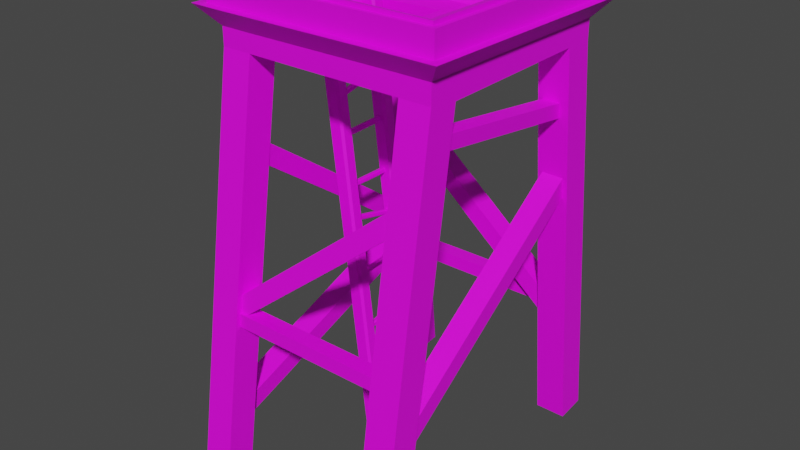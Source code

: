 # Source: tower.blend  (saved by Blender 2.90.8; exported with 4.5.12 LTS)
import bpy
from mathutils import Matrix  # noqa: F401  (used for matrix-valued properties, if any)

bpy.ops.wm.read_factory_settings(use_empty=True)
scene = bpy.context.scene
scene.name = 'Scene'

# ---- collections
col_collection = bpy.data.collections.new('Collection'); scene.collection.children.link(col_collection)

# ---- images (referenced by path relative to the original .blend; pixels are not part of the script)
import os
ASSET_DIR = os.environ.get("B2B_ASSET_DIR", "")  # directory of the original .blend (textures are referenced by path, not embedded)
HERE = os.path.dirname(os.path.abspath(__file__))  # packed textures are extracted next to this script under _unpacked/

def load_image(name, relpath, width, height, colorspace="sRGB"):
    """Load a texture the original file referenced (path relative to the .blend, or extracted next to this script)."""
    p = next((c for c in (os.path.join(HERE, relpath), os.path.join(ASSET_DIR, relpath)) if relpath and os.path.exists(c)), "")
    if p:
        img = bpy.data.images.load(p, check_existing=True)
        img.name = name
    else:  # same state as the original file: an image datablock whose file is absent (Cycles renders it pink)
        img = bpy.data.images.new(name, width, height)
        img.source = "FILE"
        img.filepath = "//" + (relpath or name)
    img.colorspace_settings.name = colorspace
    return img
img_woodi_jpeg = load_image('woodi.jpeg', 'woodi.jpeg', 1024, 1024, 'sRGB')

# ---- materials (node trees are filled in below, after node groups)
mat_material_002 = bpy.data.materials.new('Material.002')
mat_material_002.use_transparent_shadow = False

# ---- material node trees
mat_material_002.use_nodes = True; mat_material_002.node_tree.nodes.clear()
_N = mat_material_002.node_tree.nodes; _L = mat_material_002.node_tree.links
n0 = _N.new('ShaderNodeBsdfPrincipled'); n0.name = 'Principled BSDF'; n0.location = (10, 300)
n0.distribution = 'GGX'
n0.subsurface_method = 'BURLEY'
n0.inputs[3].default_value = 1.45
n0.inputs[27].default_value = (0.0, 0.0, 0.0, 1.0)
n0.inputs[28].default_value = 1.0
n1 = _N.new('ShaderNodeOutputMaterial'); n1.name = 'Material Output'; n1.location = (300, 300)
n2 = _N.new('ShaderNodeTexImage'); n2.name = 'Image Texture'; n2.location = (-280, 280)
n2.image = img_woodi_jpeg
_L.new(n0.outputs[0], n1.inputs[0])
_L.new(n2.outputs[0], n0.inputs[0])
n1.is_active_output = True

# ---- world
world_world = bpy.data.worlds.new('World'); scene.world = world_world
world_world.use_nodes = True; world_world.node_tree.nodes.clear()
_N = world_world.node_tree.nodes; _L = world_world.node_tree.links
n0 = _N.new('ShaderNodeOutputWorld'); n0.name = 'World Output'; n0.location = (300, 300)
n1 = _N.new('ShaderNodeBackground'); n1.name = 'Background'; n1.location = (10, 300)
n1.inputs[0].default_value = (0.05088, 0.05088, 0.05088, 1.0)
_L.new(n1.outputs[0], n0.inputs[0])
n0.is_active_output = True
world_world.color = (0.05088, 0.05088, 0.05088)
world_world.use_sun_shadow = False
world_world.sun_shadow_jitter_overblur = 0.0

# ---- meshes
me_cube_002 = bpy.data.meshes.new('Cube.002')
me_cube_002.from_pydata([(-0.2794, -0.6046, -0.391), (-0.2794, -0.07481, -0.322), (0.2794, -0.6046, -0.391), (0.2794, -0.07481, -0.322), (-1.725, -1.919, 6.868), (-0.2794, -0.7792, 6.875), (0.2794, -0.7792, 6.875), (0.2794, -1.313, 6.875), (-0.2794, -4.673, 6.91), (-1.725, -3.538, 6.848), (0.2794, -4.673, 6.91), (0.2794, -4.143, 6.841), (-0.2794, -5.768, -0.3565), (-0.2794, -5.234, -0.3565), (0.2794, -5.234, -0.3565), (0.2794, -5.768, -0.3565), (-3.7, -0.6046, -0.391), (-3.7, -0.07481, -0.322), (-3.141, -0.6046, -0.391), (-3.141, -0.07481, -0.322), (-3.7, -1.313, 6.875), (-3.7, -0.7792, 6.875), (-3.141, -0.7792, 6.875), (-3.02, -1.919, 6.868), (-3.7, -4.673, 6.91), (-3.7, -4.143, 6.841), (-3.141, -4.673, 6.91), (-3.02, -3.538, 6.848), (-3.7, -5.768, -0.3565), (-3.7, -5.234, -0.3565), (-3.141, -5.234, -0.3565), (-3.141, -5.768, -0.3565), (-3.551, -4.825, 5.318), (-3.543, -4.546, 5.518), (-3.161, -4.836, 5.316), (-3.152, -4.557, 5.517), (-3.589, -0.621, 2.38), (-3.581, -0.3756, 2.602), (-3.19, -0.3864, 2.6), (-3.198, -0.6318, 2.379), (-0.2045, -0.8126, 4.409), (-0.1961, -1.092, 4.61), (0.1862, -0.8017, 4.408), (0.1947, -1.081, 4.608), (-0.195, -5.035, 1.398), (-0.1874, -5.28, 1.619), (0.2033, -5.269, 1.618), (0.1957, -5.024, 1.396), (0.2359, -4.801, 5.285), (-0.04319, -4.793, 5.486), (0.2467, -4.41, 5.284), (-0.03234, -4.402, 5.484), (-3.333, -5.236, 2.424), (-3.578, -5.229, 2.645), (-3.567, -4.838, 2.644), (-3.322, -4.845, 2.423), (-3.551, -1.028, 4.789), (-3.272, -1.02, 4.989), (-3.562, -0.6377, 4.788), (-3.283, -0.6292, 4.988), (-0.03139, -0.7565, 1.562), (0.214, -0.7489, 1.783), (0.2031, -0.3581, 1.782), (-0.04224, -0.3657, 1.561), (-3.561, -0.4543, 2.408), (-3.549, -0.6831, 2.678), (-3.159, -0.4505, 2.394), (-3.147, -0.6793, 2.663), (-3.628, -5.41, 0.4679), (-3.616, -5.6, 0.7497), (-3.214, -5.596, 0.7352), (-3.226, -5.406, 0.4534), (-3.483, -0.6735, 1.88), (-3.432, -0.6726, 2.133), (-3.471, -0.3802, 1.877), (-3.42, -0.3793, 2.13), (0.1088, -0.6822, 1.903), (0.131, -0.6802, 2.151), (0.1431, -0.3869, 2.147), (0.1209, -0.3889, 1.9), (-3.565, -5.248, 2.432), (-3.514, -5.247, 2.685), (-3.553, -4.955, 2.428), (-3.501, -4.954, 2.681), (0.02701, -5.257, 2.455), (0.04925, -5.255, 2.702), (0.06137, -4.961, 2.699), (0.03913, -4.963, 2.452), (-0.1932, -0.7599, 5.602), (-0.1866, -0.8087, 5.866), (0.112, -0.7546, 5.596), (0.1186, -0.8033, 5.859), (-0.1939, -4.64, 6.124), (-0.188, -4.658, 6.381), (0.1172, -4.653, 6.374), (0.1113, -4.634, 6.117), (-1.725, -3.538, 7.234), (-0.2794, -4.673, 7.252), (0.2794, -4.143, 7.248), (0.2794, -4.673, 7.252), (-1.725, -1.919, 7.217), (-0.2794, -0.7792, 7.215), (0.2794, -0.7792, 7.215), (0.2794, -1.313, 7.215), (-3.7, -1.313, 7.181), (-3.7, -0.7792, 7.181), (-3.141, -0.7792, 7.181), (-3.02, -1.919, 7.195), (-3.7, -4.143, 7.224), (-3.7, -4.673, 7.229), (-3.021, -3.538, 7.222), (-3.141, -4.673, 7.229), (-0.05614, -4.364, 7.611), (-0.05614, -4.976, 7.616), (0.5899, -4.364, 7.611), (0.4284, -4.815, 7.615), (-0.05614, -1.093, 7.573), (-0.05614, -0.4752, 7.573), (0.4284, -0.6367, 7.573), (0.4284, -1.093, 7.573), (-3.849, -1.093, 7.534), (-3.849, -0.6367, 7.534), (-3.364, -0.6367, 7.534), (-3.364, -1.093, 7.534), (-3.849, -4.364, 7.584), (-3.849, -4.815, 7.587), (-3.364, -4.364, 7.584), (-3.364, -4.976, 7.589), (0.5899, -4.976, 7.616), (0.4284, -4.364, 7.611), (-0.05614, -4.815, 7.615), (-0.05614, -0.6367, 7.573), (0.5899, -0.4752, 7.573), (0.5899, -1.093, 7.573), (-4.01, -1.093, 7.534), (-4.01, -0.4752, 7.534), (-3.364, -0.4752, 7.534), (-4.01, -4.364, 7.584), (-4.01, -4.976, 7.589), (-3.364, -4.815, 7.587), (-3.526, -0.9313, 7.534), (-3.526, -4.525, 7.585), (0.1054, -4.525, 7.612), (0.1054, -0.9313, 7.573), (0.2004, -4.621, 8.022), (-0.05614, -4.815, 8.024), (0.3333, -4.364, 8.02), (0.2005, -0.8363, 7.983), (-0.05614, -0.6367, 7.983), (0.4284, -1.093, 7.983), (-3.364, -0.6367, 7.943), (-3.621, -0.8363, 7.943), (-3.849, -1.093, 7.943), (-3.526, -4.525, 7.994), (-3.753, -4.364, 7.993), (-3.364, -4.72, 7.996), (0.3333, -4.72, 8.023), (0.3333, -0.7318, 7.983), (-3.753, -0.7318, 7.943), (-3.753, -4.72, 7.996), (0.4284, -4.815, 8.024), (0.4284, -4.364, 8.02), (-0.05613, -4.72, 8.023), (-0.05614, -0.7318, 7.983), (0.4284, -0.6367, 7.983), (0.3333, -1.093, 7.983), (-3.753, -1.093, 7.943), (-3.849, -0.6367, 7.943), (-3.364, -0.7318, 7.943), (-3.849, -4.364, 7.993), (-3.849, -4.815, 7.997), (-3.364, -4.815, 7.997), (-3.526, -0.9313, 7.943), (-3.621, -4.621, 7.995), (0.1054, -4.525, 8.022), (0.1054, -0.9313, 7.983), (0.2182, -4.623, 8.069), (-0.05613, -4.72, 8.09), (0.3333, -4.364, 8.087), (0.2005, -0.8363, 8.049), (-0.05614, -0.7318, 8.049), (0.3333, -1.093, 8.049), (-3.364, -0.7318, 8.01), (-3.621, -0.8363, 8.009), (-3.753, -1.093, 8.01), (-3.621, -4.621, 8.061), (-3.753, -4.364, 8.06), (-3.364, -4.72, 8.062), (0.3333, -4.72, 8.09), (0.3333, -0.7318, 8.049), (-3.753, -0.7318, 8.01), (-3.753, -4.72, 8.062), (-0.2794, -4.143, 6.841), (-3.141, -4.143, 6.841), (-3.141, -1.313, 6.875), (-0.2794, -1.313, 6.875), (-3.141, -1.313, 7.181), (-3.141, -4.143, 7.224), (-0.2794, -4.143, 7.248), (-0.2794, -1.313, 7.215), (-1.97, -3.433, -0.3447), (-1.975, -3.471, -0.3062), (-2.014, -3.432, -0.3101), (-3.104, -3.353, 7.964), (-3.109, -3.314, 8.003), (-3.142, -3.314, 7.96), (-1.97, -3.266, -0.3447), (-2.014, -3.265, -0.3101), (-1.975, -3.226, -0.3062), (-3.109, -3.147, 8.003), (-3.104, -3.109, 7.964), (-3.142, -3.147, 7.96), (-1.761, -3.433, -0.3234), (-1.728, -3.432, -0.281), (-1.767, -3.471, -0.2849), (-2.9, -3.314, 8.024), (-2.895, -3.353, 7.985), (-2.856, -3.314, 7.989), (-1.761, -3.266, -0.3234), (-1.767, -3.226, -0.2849), (-1.728, -3.265, -0.281), (-2.9, -3.147, 8.024), (-2.856, -3.147, 7.989), (-2.895, -3.109, 7.985), (-1.97, -2.396, -0.3447), (-1.975, -2.434, -0.3062), (-2.014, -2.395, -0.3101), (-3.104, -2.316, 7.964), (-3.109, -2.277, 8.003), (-3.142, -2.277, 7.96), (-1.97, -2.228, -0.3447), (-2.014, -2.228, -0.3101), (-1.975, -2.189, -0.3062), (-3.109, -2.11, 8.003), (-3.104, -2.071, 7.964), (-3.142, -2.11, 7.96), (-1.761, -2.396, -0.3234), (-1.728, -2.395, -0.281), (-1.767, -2.434, -0.2849), (-2.9, -2.277, 8.024), (-2.895, -2.316, 7.985), (-2.856, -2.277, 7.989), (-1.761, -2.228, -0.3234), (-1.767, -2.189, -0.2849), (-1.728, -2.228, -0.281), (-2.9, -2.11, 8.024), (-2.856, -2.11, 7.989), (-2.895, -2.071, 7.985), (-2.087, -3.284, 1.245), (-2.084, -3.305, 1.224), (-2.104, -3.284, 1.221), (-2.076, -3.305, 1.175), (-2.072, -3.284, 1.155), (-2.096, -3.284, 1.172), (-2.078, -2.298, 1.229), (-2.095, -2.298, 1.206), (-2.075, -2.277, 1.209), (-2.064, -2.297, 1.139), (-2.067, -2.277, 1.16), (-2.087, -2.297, 1.156), (-2.035, -3.285, 1.253), (-2.012, -3.285, 1.236), (-2.032, -3.305, 1.233), (-2.02, -3.284, 1.164), (-2.024, -3.305, 1.184), (-2.004, -3.285, 1.187), (-2.026, -2.298, 1.238), (-2.023, -2.278, 1.218), (-2.003, -2.298, 1.221), (-2.012, -2.298, 1.148), (-1.995, -2.298, 1.172), (-2.015, -2.277, 1.168), (-1.976, -3.4, 0.3979), (-1.972, -3.421, 0.3775), (-1.992, -3.4, 0.3743), (-1.964, -3.42, 0.3283), (-1.961, -3.4, 0.3081), (-1.984, -3.4, 0.325), (-1.98, -2.323, 0.4892), (-1.997, -2.322, 0.4656), (-1.976, -2.302, 0.469), (-1.965, -2.322, 0.3994), (-1.968, -2.302, 0.4198), (-1.989, -2.322, 0.4163), (-1.924, -3.401, 0.4064), (-1.9, -3.401, 0.3895), (-1.92, -3.421, 0.3861), (-1.909, -3.4, 0.3167), (-1.912, -3.421, 0.3368), (-1.892, -3.4, 0.3403), (-1.928, -2.323, 0.4978), (-1.924, -2.302, 0.4776), (-1.904, -2.323, 0.4809), (-1.913, -2.323, 0.408), (-1.896, -2.323, 0.4316), (-1.916, -2.302, 0.4284), (-2.21, -3.293, 1.836), (-2.207, -3.313, 1.815), (-2.227, -3.292, 1.812), (-2.199, -3.313, 1.766), (-2.195, -3.292, 1.746), (-2.219, -3.292, 1.763), (-2.23, -2.203, 2.065), (-2.246, -2.203, 2.042), (-2.226, -2.183, 2.045), (-2.215, -2.203, 1.976), (-2.218, -2.182, 1.996), (-2.238, -2.203, 1.992), (-2.158, -3.293, 1.844), (-2.135, -3.293, 1.827), (-2.155, -3.313, 1.824), (-2.143, -3.293, 1.755), (-2.147, -3.313, 1.775), (-2.127, -3.293, 1.778), (-2.178, -2.204, 2.074), (-2.174, -2.183, 2.054), (-2.154, -2.204, 2.057), (-2.163, -2.203, 1.984), (-2.146, -2.203, 2.008), (-2.166, -2.183, 2.004), (-2.368, -3.267, 2.862), (-2.365, -3.288, 2.842), (-2.385, -3.267, 2.839), (-2.357, -3.288, 2.793), (-2.353, -3.267, 2.772), (-2.377, -3.267, 2.789), (-2.368, -2.281, 2.933), (-2.385, -2.28, 2.91), (-2.365, -2.26, 2.913), (-2.353, -2.28, 2.844), (-2.357, -2.26, 2.864), (-2.377, -2.28, 2.86), (-2.316, -3.268, 2.871), (-2.293, -3.268, 2.854), (-2.313, -3.288, 2.85), (-2.301, -3.267, 2.781), (-2.305, -3.288, 2.801), (-2.285, -3.268, 2.805), (-2.316, -2.281, 2.942), (-2.313, -2.26, 2.922), (-2.293, -2.281, 2.925), (-2.301, -2.281, 2.852), (-2.285, -2.281, 2.876), (-2.305, -2.26, 2.872), (-2.497, -3.248, 3.89), (-2.494, -3.268, 3.87), (-2.514, -3.247, 3.866), (-2.486, -3.268, 3.82), (-2.482, -3.247, 3.8), (-2.506, -3.247, 3.817), (-2.466, -2.191, 3.663), (-2.483, -2.19, 3.639), (-2.463, -2.17, 3.643), (-2.451, -2.19, 3.573), (-2.454, -2.17, 3.594), (-2.475, -2.19, 3.59), (-2.445, -3.248, 3.899), (-2.422, -3.248, 3.882), (-2.442, -3.268, 3.878), (-2.43, -3.248, 3.809), (-2.434, -3.268, 3.829), (-2.413, -3.248, 3.833), (-2.414, -2.191, 3.672), (-2.411, -2.17, 3.652), (-2.39, -2.191, 3.655), (-2.399, -2.191, 3.582), (-2.382, -2.191, 3.606), (-2.402, -2.17, 3.602), (-2.578, -3.248, 4.445), (-2.575, -3.269, 4.425), (-2.595, -3.248, 4.422), (-2.567, -3.268, 4.376), (-2.563, -3.248, 4.356), (-2.587, -3.248, 4.372), (-2.571, -2.262, 4.45), (-2.588, -2.261, 4.426), (-2.568, -2.241, 4.43), (-2.556, -2.261, 4.36), (-2.56, -2.241, 4.38), (-2.58, -2.261, 4.377), (-2.526, -3.249, 4.454), (-2.503, -3.249, 4.437), (-2.523, -3.269, 4.434), (-2.511, -3.248, 4.364), (-2.515, -3.269, 4.384), (-2.494, -3.248, 4.388), (-2.519, -2.262, 4.458), (-2.516, -2.241, 4.438), (-2.496, -2.262, 4.441), (-2.505, -2.262, 4.369), (-2.488, -2.262, 4.392), (-2.508, -2.241, 4.389), (-2.671, -3.214, 5.325), (-2.668, -3.235, 5.305), (-2.688, -3.214, 5.301), (-2.66, -3.235, 5.255), (-2.657, -3.214, 5.235), (-2.68, -3.214, 5.252), (-2.667, -2.228, 5.357), (-2.684, -2.227, 5.333), (-2.664, -2.207, 5.336), (-2.653, -2.227, 5.267), (-2.656, -2.207, 5.287), (-2.676, -2.227, 5.284), (-2.619, -3.215, 5.333), (-2.596, -3.215, 5.317), (-2.616, -3.235, 5.313), (-2.605, -3.214, 5.244), (-2.608, -3.235, 5.264), (-2.588, -3.215, 5.267), (-2.615, -2.228, 5.365), (-2.612, -2.207, 5.345), (-2.592, -2.228, 5.348), (-2.601, -2.228, 5.275), (-2.584, -2.228, 5.299), (-2.604, -2.207, 5.296), (-2.789, -3.219, 5.938), (-2.786, -3.239, 5.917), (-2.806, -3.218, 5.914), (-2.778, -3.239, 5.868), (-2.775, -3.218, 5.848), (-2.798, -3.218, 5.865), (-2.804, -2.232, 6.153), (-2.821, -2.232, 6.129), (-2.801, -2.212, 6.133), (-2.789, -2.232, 6.063), (-2.792, -2.211, 6.084), (-2.813, -2.232, 6.08), (-2.738, -3.219, 5.946), (-2.714, -3.219, 5.929), (-2.734, -3.24, 5.926), (-2.723, -3.219, 5.857), (-2.726, -3.239, 5.877), (-2.706, -3.219, 5.88), (-2.752, -2.233, 6.162), (-2.749, -2.212, 6.141), (-2.729, -2.233, 6.145), (-2.737, -2.232, 6.072), (-2.72, -2.232, 6.095), (-2.741, -2.212, 6.092), (-2.929, -3.227, 6.972), (-2.926, -3.247, 6.952), (-2.946, -3.227, 6.949), (-2.918, -3.247, 6.903), (-2.914, -3.227, 6.883), (-2.938, -3.227, 6.9), (-2.924, -2.24, 6.992), (-2.941, -2.24, 6.968), (-2.92, -2.22, 6.972), (-2.909, -2.24, 6.902), (-2.912, -2.22, 6.922), (-2.933, -2.24, 6.919), (-2.877, -3.227, 6.981), (-2.854, -3.227, 6.964), (-2.874, -3.248, 6.961), (-2.862, -3.227, 6.891), (-2.866, -3.248, 6.911), (-2.845, -3.227, 6.915), (-2.872, -2.241, 7.0), (-2.868, -2.22, 6.98), (-2.848, -2.241, 6.983), (-2.857, -2.24, 6.911), (-2.84, -2.241, 6.934), (-2.86, -2.22, 6.931)], [], [(1, 5, 6, 3), (3, 6, 7, 2), (2, 7, 195, 0), (1, 3, 2, 0), (7, 6, 102, 103), (0, 195, 5, 1), (192, 13, 14, 11), (11, 14, 15, 10), (10, 15, 12, 8), (10, 8, 97, 99), (14, 13, 12, 15), (8, 12, 13, 192), (17, 21, 22, 19), (19, 22, 194, 18), (18, 194, 20, 16), (17, 19, 18, 16), (194, 22, 106, 196), (16, 20, 21, 17), (25, 29, 30, 193), (193, 30, 31, 26), (26, 31, 28, 24), (26, 24, 109, 111), (30, 29, 28, 31), (24, 28, 29, 25), (33, 37, 38, 35), (35, 38, 39, 34), (34, 39, 36, 32), (33, 35, 34, 32), (38, 37, 36, 39), (32, 36, 37, 33), (41, 45, 46, 43), (43, 46, 47, 42), (42, 47, 44, 40), (41, 43, 42, 40), (46, 45, 44, 47), (40, 44, 45, 41), (49, 53, 54, 51), (51, 54, 55, 50), (50, 55, 52, 48), (49, 51, 50, 48), (54, 53, 52, 55), (48, 52, 53, 49), (57, 61, 62, 59), (59, 62, 63, 58), (58, 63, 60, 56), (57, 59, 58, 56), (62, 61, 60, 63), (56, 60, 61, 57), (65, 69, 70, 67), (67, 70, 71, 66), (66, 71, 68, 64), (65, 67, 66, 64), (70, 69, 68, 71), (64, 68, 69, 65), (73, 77, 78, 75), (75, 78, 79, 74), (74, 79, 76, 72), (73, 75, 74, 72), (78, 77, 76, 79), (72, 76, 77, 73), (81, 85, 86, 83), (83, 86, 87, 82), (82, 87, 84, 80), (81, 83, 82, 80), (86, 85, 84, 87), (80, 84, 85, 81), (89, 93, 94, 91), (91, 94, 95, 90), (90, 95, 92, 88), (89, 91, 90, 88), (94, 93, 92, 95), (88, 92, 93, 89), (102, 101, 117, 132), (192, 11, 98, 198), (11, 10, 99, 98), (8, 192, 198, 97), (198, 199, 116, 112), (5, 195, 199, 101), (195, 7, 103, 199), (6, 5, 101, 102), (105, 104, 134, 135), (21, 20, 104, 105), (20, 194, 196, 104), (22, 21, 105, 106), (198, 197, 126, 112), (25, 193, 197, 108), (193, 26, 111, 197), (24, 25, 108, 109), (192, 8, 26, 193), (108, 25, 20, 104), (194, 20, 25, 193), (101, 5, 22, 106), (195, 5, 22, 194), (7, 195, 192, 11), (4, 9, 96, 100), (11, 98, 103, 7), (8, 97, 111, 26), (101, 106, 136, 117), (196, 197, 126, 123), (111, 97, 113, 127), (108, 104, 134, 137), (27, 110, 96, 9), (131, 122, 150, 148), (115, 130, 145, 160), (124, 120, 152, 169), (140, 143, 175, 172), (129, 115, 160, 161), (139, 125, 170, 171), (142, 143, 175, 174), (125, 124, 169, 170), (109, 108, 137, 138), (98, 99, 128, 114), (106, 105, 135, 136), (196, 199, 116, 123), (103, 102, 132, 133), (99, 97, 113, 128), (111, 109, 138, 127), (103, 98, 114, 133), (115, 129, 114, 128), (130, 115, 128, 113), (131, 118, 132, 117), (118, 119, 133, 132), (120, 121, 135, 134), (121, 122, 136, 135), (124, 125, 138, 137), (125, 139, 127, 138), (120, 124, 137, 134), (122, 131, 117, 136), (129, 119, 133, 114), (130, 139, 127, 113), (141, 140, 123, 126), (141, 142, 112, 126), (143, 142, 112, 116), (143, 140, 123, 116), (168, 158, 190, 182), (151, 173, 185, 183), (158, 166, 184, 190), (155, 162, 177, 187), (165, 157, 189, 181), (165, 146, 178, 181), (157, 163, 180, 189), (163, 168, 182, 180), (118, 131, 148, 164), (119, 129, 161, 149), (119, 118, 164, 149), (139, 130, 145, 171), (121, 120, 152, 167), (140, 141, 153, 172), (122, 121, 167, 150), (142, 141, 153, 174), (156, 146, 161, 160), (162, 156, 160, 145), (163, 157, 164, 148), (157, 165, 149, 164), (166, 158, 167, 152), (158, 168, 150, 167), (154, 159, 170, 169), (159, 155, 171, 170), (166, 154, 169, 152), (168, 163, 148, 150), (146, 165, 149, 161), (162, 155, 171, 145), (173, 151, 172, 153), (173, 144, 174, 153), (147, 144, 174, 175), (147, 151, 172, 175), (176, 178, 188), (189, 180, 179), (190, 184, 183), (185, 187, 191), (184, 183, 185, 186), (177, 176, 185, 187), (178, 176, 179, 181), (179, 180, 182, 183), (144, 173, 185, 176), (159, 154, 186, 191), (144, 147, 179, 176), (155, 159, 191, 187), (146, 156, 188, 178), (151, 147, 179, 183), (154, 166, 184, 186), (156, 162, 177, 188), (27, 9, 192, 193), (23, 27, 193, 194), (4, 23, 194, 195), (9, 4, 195, 192), (107, 110, 197, 196), (110, 96, 198, 197), (96, 100, 199, 198), (100, 107, 196, 199), (23, 4, 100, 107), (27, 23, 107, 110), (214, 216, 203, 201), (220, 222, 217, 213), (221, 209, 204, 215), (202, 205, 211, 207), (208, 210, 223, 219), (200, 201, 202), (203, 204, 205), (206, 207, 208), (209, 210, 211), (212, 213, 214), (215, 216, 217), (218, 219, 220), (221, 222, 223), (206, 200, 202, 207), (201, 203, 205, 202), (204, 209, 211, 205), (210, 208, 207, 211), (218, 206, 208, 219), (209, 221, 223, 210), (222, 220, 219, 223), (212, 218, 220, 213), (221, 215, 217, 222), (216, 214, 213, 217), (200, 212, 214, 201), (215, 204, 203, 216), (206, 218, 212, 200), (238, 240, 227, 225), (244, 246, 241, 237), (245, 233, 228, 239), (226, 229, 235, 231), (232, 234, 247, 243), (224, 225, 226), (227, 228, 229), (230, 231, 232), (233, 234, 235), (236, 237, 238), (239, 240, 241), (242, 243, 244), (245, 246, 247), (230, 224, 226, 231), (225, 227, 229, 226), (228, 233, 235, 229), (234, 232, 231, 235), (242, 230, 232, 243), (233, 245, 247, 234), (246, 244, 243, 247), (236, 242, 244, 237), (245, 239, 241, 246), (240, 238, 237, 241), (224, 236, 238, 225), (239, 228, 227, 240), (230, 242, 236, 224), (262, 264, 251, 249), (268, 270, 265, 261), (269, 257, 252, 263), (250, 253, 259, 255), (256, 258, 271, 267), (248, 249, 250), (251, 252, 253), (254, 255, 256), (257, 258, 259), (260, 261, 262), (263, 264, 265), (266, 267, 268), (269, 270, 271), (254, 248, 250, 255), (249, 251, 253, 250), (252, 257, 259, 253), (258, 256, 255, 259), (266, 254, 256, 267), (257, 269, 271, 258), (270, 268, 267, 271), (260, 266, 268, 261), (269, 263, 265, 270), (264, 262, 261, 265), (248, 260, 262, 249), (263, 252, 251, 264), (254, 266, 260, 248), (286, 288, 275, 273), (292, 294, 289, 285), (293, 281, 276, 287), (274, 277, 283, 279), (280, 282, 295, 291), (272, 273, 274), (275, 276, 277), (278, 279, 280), (281, 282, 283), (284, 285, 286), (287, 288, 289), (290, 291, 292), (293, 294, 295), (278, 272, 274, 279), (273, 275, 277, 274), (276, 281, 283, 277), (282, 280, 279, 283), (290, 278, 280, 291), (281, 293, 295, 282), (294, 292, 291, 295), (284, 290, 292, 285), (293, 287, 289, 294), (288, 286, 285, 289), (272, 284, 286, 273), (287, 276, 275, 288), (278, 290, 284, 272), (310, 312, 299, 297), (316, 318, 313, 309), (317, 305, 300, 311), (298, 301, 307, 303), (304, 306, 319, 315), (296, 297, 298), (299, 300, 301), (302, 303, 304), (305, 306, 307), (308, 309, 310), (311, 312, 313), (314, 315, 316), (317, 318, 319), (302, 296, 298, 303), (297, 299, 301, 298), (300, 305, 307, 301), (306, 304, 303, 307), (314, 302, 304, 315), (305, 317, 319, 306), (318, 316, 315, 319), (308, 314, 316, 309), (317, 311, 313, 318), (312, 310, 309, 313), (296, 308, 310, 297), (311, 300, 299, 312), (302, 314, 308, 296), (334, 336, 323, 321), (340, 342, 337, 333), (341, 329, 324, 335), (322, 325, 331, 327), (328, 330, 343, 339), (320, 321, 322), (323, 324, 325), (326, 327, 328), (329, 330, 331), (332, 333, 334), (335, 336, 337), (338, 339, 340), (341, 342, 343), (326, 320, 322, 327), (321, 323, 325, 322), (324, 329, 331, 325), (330, 328, 327, 331), (338, 326, 328, 339), (329, 341, 343, 330), (342, 340, 339, 343), (332, 338, 340, 333), (341, 335, 337, 342), (336, 334, 333, 337), (320, 332, 334, 321), (335, 324, 323, 336), (326, 338, 332, 320), (358, 360, 347, 345), (364, 366, 361, 357), (365, 353, 348, 359), (346, 349, 355, 351), (352, 354, 367, 363), (344, 345, 346), (347, 348, 349), (350, 351, 352), (353, 354, 355), (356, 357, 358), (359, 360, 361), (362, 363, 364), (365, 366, 367), (350, 344, 346, 351), (345, 347, 349, 346), (348, 353, 355, 349), (354, 352, 351, 355), (362, 350, 352, 363), (353, 365, 367, 354), (366, 364, 363, 367), (356, 362, 364, 357), (365, 359, 361, 366), (360, 358, 357, 361), (344, 356, 358, 345), (359, 348, 347, 360), (350, 362, 356, 344), (382, 384, 371, 369), (388, 390, 385, 381), (389, 377, 372, 383), (370, 373, 379, 375), (376, 378, 391, 387), (368, 369, 370), (371, 372, 373), (374, 375, 376), (377, 378, 379), (380, 381, 382), (383, 384, 385), (386, 387, 388), (389, 390, 391), (374, 368, 370, 375), (369, 371, 373, 370), (372, 377, 379, 373), (378, 376, 375, 379), (386, 374, 376, 387), (377, 389, 391, 378), (390, 388, 387, 391), (380, 386, 388, 381), (389, 383, 385, 390), (384, 382, 381, 385), (368, 380, 382, 369), (383, 372, 371, 384), (374, 386, 380, 368), (406, 408, 395, 393), (412, 414, 409, 405), (413, 401, 396, 407), (394, 397, 403, 399), (400, 402, 415, 411), (392, 393, 394), (395, 396, 397), (398, 399, 400), (401, 402, 403), (404, 405, 406), (407, 408, 409), (410, 411, 412), (413, 414, 415), (398, 392, 394, 399), (393, 395, 397, 394), (396, 401, 403, 397), (402, 400, 399, 403), (410, 398, 400, 411), (401, 413, 415, 402), (414, 412, 411, 415), (404, 410, 412, 405), (413, 407, 409, 414), (408, 406, 405, 409), (392, 404, 406, 393), (407, 396, 395, 408), (398, 410, 404, 392), (430, 432, 419, 417), (436, 438, 433, 429), (437, 425, 420, 431), (418, 421, 427, 423), (424, 426, 439, 435), (416, 417, 418), (419, 420, 421), (422, 423, 424), (425, 426, 427), (428, 429, 430), (431, 432, 433), (434, 435, 436), (437, 438, 439), (422, 416, 418, 423), (417, 419, 421, 418), (420, 425, 427, 421), (426, 424, 423, 427), (434, 422, 424, 435), (425, 437, 439, 426), (438, 436, 435, 439), (428, 434, 436, 429), (437, 431, 433, 438), (432, 430, 429, 433), (416, 428, 430, 417), (431, 420, 419, 432), (422, 434, 428, 416), (454, 456, 443, 441), (460, 462, 457, 453), (461, 449, 444, 455), (442, 445, 451, 447), (448, 450, 463, 459), (440, 441, 442), (443, 444, 445), (446, 447, 448), (449, 450, 451), (452, 453, 454), (455, 456, 457), (458, 459, 460), (461, 462, 463), (446, 440, 442, 447), (441, 443, 445, 442), (444, 449, 451, 445), (450, 448, 447, 451), (458, 446, 448, 459), (449, 461, 463, 450), (462, 460, 459, 463), (452, 458, 460, 453), (461, 455, 457, 462), (456, 454, 453, 457), (440, 452, 454, 441), (455, 444, 443, 456), (446, 458, 452, 440), (177, 176, 188), (186, 185, 191), (182, 190, 183), (181, 189, 179)])
_uv = me_cube_002.uv_layers.new(name='UVMap')
_uv.uv.foreach_set('vector', [0.5124, 0.7505, 0.662, 0.9684, 0.6508, 0.9857, 0.5012, 0.7679, 0.5012, 0.7679, 0.3611, 0.9997, 0.3487, 0.9858, 0.4901, 0.7518, 0.4901, 0.7518, 0.339, 0.5319, 0.3502, 0.5145, 0.5013, 0.7344, 0.5124, 0.7505, 0.5012, 0.7679, 0.4901, 0.7518, 0.5013, 0.7344, 0.7667, 0.7203, 0.7521, 0.7127, 0.7554, 0.6988, 0.7699, 0.7064, 0.5013, 0.7344, 0.6525, 0.5146, 0.662, 0.5327, 0.5124, 0.7505, 0.3799, 0.4979, 0.5167, 0.259, 0.5289, 0.2748, 0.3921, 0.5137, 0.6656, 0.5139, 0.5289, 0.2748, 0.5389, 0.2573, 0.6771, 0.4984, 0.6771, 0.01612, 0.5389, 0.2573, 0.5267, 0.2415, 0.6648, 0.000337, 0.6938, 0.6788, 0.709, 0.6708, 0.7122, 0.6848, 0.6971, 0.6928, 0.5289, 0.2748, 0.5167, 0.259, 0.5267, 0.2415, 0.5389, 0.2573, 0.3475, 0.0722, 0.5267, 0.2415, 0.5167, 0.259, 0.339, 0.09154, 0.1737, 0.7505, 0.3234, 0.9684, 0.3122, 0.9857, 0.1625, 0.7679, 0.1625, 0.7679, 0.02238, 0.9997, 0.01003, 0.9858, 0.1514, 0.7518, 0.1514, 0.7518, 0.000337, 0.5319, 0.01154, 0.5145, 0.1626, 0.7344, 0.1737, 0.7505, 0.1625, 0.7679, 0.1514, 0.7518, 0.1626, 0.7344, 0.7253, 0.4871, 0.7099, 0.4871, 0.7099, 0.4739, 0.7253, 0.4739, 0.1626, 0.7344, 0.3138, 0.5146, 0.3234, 0.5327, 0.1737, 0.7505, 0.0412, 0.4979, 0.178, 0.259, 0.1902, 0.2748, 0.05341, 0.5137, 0.3269, 0.5139, 0.1902, 0.2748, 0.2003, 0.2573, 0.3384, 0.4984, 0.3384, 0.01612, 0.2003, 0.2573, 0.1881, 0.2415, 0.3262, 0.000337, 0.7478, 0.7704, 0.7326, 0.7624, 0.7357, 0.7493, 0.7509, 0.7574, 0.1902, 0.2748, 0.178, 0.259, 0.1881, 0.2415, 0.2003, 0.2573, 0.008788, 0.0722, 0.1881, 0.2415, 0.178, 0.259, 0.000337, 0.09154, 0.1466, 0.9781, 0.1466, 0.0, 0.2932, 0.002119, 0.2932, 0.9802, 0.4148, 0.9781, 0.4157, 0.0, 0.5365, 0.0143, 0.5365, 1.0, 0.1466, 0.0, 0.1466, 0.9857, 0.0, 0.9878, 8.944e-08, 0.002103, 0.6655, 0.0, 0.6655, 0.07513, 0.5365, 0.07513, 0.5365, 0.0, 0.5365, 0.1503, 0.5365, 0.07513, 0.6605, 0.07513, 0.6605, 0.1503, 0.4148, 0.0, 0.4148, 0.9857, 0.2941, 1.0, 0.2932, 0.02188, 0.1464, 0.9789, 0.1464, 0.0, 0.2929, 0.001402, 0.2929, 0.9803, 0.4148, 0.9789, 0.4158, 0.0, 0.5367, 0.01356, 0.5367, 1.0, 0.1464, 0.0, 0.1464, 0.9864, 0.0, 0.9878, 5.806e-07, 0.001392, 0.6655, 1.134e-08, 0.6655, 0.07435, 0.5367, 0.07435, 0.5367, 0.0, 0.5367, 0.1487, 0.5367, 0.07435, 0.6605, 0.07435, 0.6605, 0.1487, 0.4148, 0.0, 0.4148, 0.9864, 0.2939, 1.0, 0.2929, 0.02107, 0.2898, 0.009672, 0.2898, 0.9901, 0.1449, 0.9804, 0.1449, 0.0, 0.2898, 0.9804, 0.2917, 0.0, 0.4135, 0.01121, 0.4135, 1.0, 0.1449, 0.0, 0.1449, 0.9888, 0.0, 0.9984, 0.0, 0.00959, 0.5372, 0.08413, 0.5372, 0.0, 0.6655, 2.052e-07, 0.6655, 0.08413, 0.6605, 0.08413, 0.6605, 0.1683, 0.5372, 0.1683, 0.5372, 0.08413, 0.5372, 0.0, 0.5372, 0.9888, 0.4154, 1.0, 0.4135, 0.0196, 0.1446, 0.9885, 0.1446, 0.003175, 0.2892, 0.0, 0.2892, 0.9853, 0.4137, 0.9853, 0.4165, 0.0, 0.5382, 0.006596, 0.5382, 1.0, 0.0, 0.9934, 2.758e-07, 0.0, 0.1446, 0.003149, 0.1446, 0.9966, 0.6655, 0.0, 0.6655, 0.08119, 0.5382, 0.08119, 0.5382, 1.238e-08, 0.6605, 0.08119, 0.6605, 0.1624, 0.5382, 0.1624, 0.5382, 0.08119, 0.4137, 0.0, 0.4137, 0.9934, 0.2919, 1.0, 0.2892, 0.01466, 0.1465, 0.9788, 0.1465, 0.0, 0.293, 0.0006113, 0.293, 0.9794, 0.4148, 0.9788, 0.4158, 0.0, 0.5366, 0.01372, 0.5367, 1.0, 0.1465, 0.0, 0.1465, 0.9863, 0.0, 0.9869, 3.473e-07, 0.0006065, 0.6655, 0.0, 0.6655, 0.07454, 0.5367, 0.07454, 0.5367, 8.836e-08, 0.5367, 0.1491, 0.5367, 0.07454, 0.6605, 0.07454, 0.6605, 0.1491, 0.4148, 0.0, 0.4148, 0.9863, 0.2939, 1.0, 0.293, 0.02125, 0.2892, 0.0, 0.2892, 0.9853, 0.1446, 0.9885, 0.1446, 0.003175, 0.4137, 0.9853, 0.4165, 0.0, 0.5382, 0.006596, 0.5382, 1.0, 1.028e-07, 0.9934, 0.0, 0.0, 0.1446, 0.003149, 0.1446, 0.9966, 0.5382, 0.08119, 0.5382, 0.0, 0.6655, 3.297e-08, 0.6655, 0.08119, 0.5382, 0.1624, 0.5382, 0.08119, 0.6605, 0.08119, 0.6605, 0.1624, 0.4137, 0.0, 0.4137, 0.9934, 0.2919, 1.0, 0.2892, 0.01466, 0.2892, 0.0, 0.2892, 0.9853, 0.1446, 0.9885, 0.1446, 0.003175, 0.4137, 0.9853, 0.4165, 0.0, 0.5382, 0.006596, 0.5382, 1.0, 0.1446, 0.003149, 0.1446, 0.9966, 0.0, 0.9934, 0.0, 0.0, 0.6655, 0.0, 0.6655, 0.08119, 0.5382, 0.08119, 0.5382, 1.319e-07, 0.6605, 0.08119, 0.6605, 0.1624, 0.5382, 0.1624, 0.5382, 0.08119, 0.4137, 0.0, 0.4137, 0.9934, 0.2919, 1.0, 0.2892, 0.01466, 0.1462, 0.979, 0.1462, 0.0, 0.2924, 0.001589, 0.2924, 0.9805, 0.4146, 0.979, 0.4158, 0.0, 0.5369, 0.01328, 0.5369, 1.0, 0.1462, 0.0, 0.1462, 0.9867, 8.565e-08, 0.9883, 0.0, 0.001577, 0.6655, 0.0, 0.6655, 0.07696, 0.5369, 0.07696, 0.5369, 7.512e-09, 0.5369, 0.1539, 0.5369, 0.07696, 0.6605, 0.07696, 0.6605, 0.1539, 0.4146, 0.0, 0.4146, 0.9867, 0.2936, 1.0, 0.2924, 0.02104, 0.7357, 0.6928, 0.7509, 0.6847, 0.7493, 0.7071, 0.7318, 0.7164, 0.3266, 0.7033, 0.3266, 0.6791, 0.3384, 0.6792, 0.3383, 0.7034, 0.7273, 0.7232, 0.7135, 0.713, 0.7167, 0.699, 0.7311, 0.7066, 0.3285, 0.7262, 0.3266, 0.7033, 0.3383, 0.7034, 0.3384, 0.7263, 0.7532, 0.6534, 0.7532, 0.5309, 0.7654, 0.5215, 0.7654, 0.6632, 0.6777, 0.4724, 0.6931, 0.4724, 0.6931, 0.4871, 0.6777, 0.4871, 0.6931, 0.4724, 0.7092, 0.4724, 0.7092, 0.4871, 0.6931, 0.4871, 0.7324, 0.6789, 0.7476, 0.6708, 0.7509, 0.6847, 0.7357, 0.6928, 0.7744, 0.7411, 0.7889, 0.7335, 0.7874, 0.7559, 0.7706, 0.7647, 0.7715, 0.7286, 0.786, 0.721, 0.7889, 0.7335, 0.7744, 0.7411, 0.7414, 0.4871, 0.7253, 0.4871, 0.7253, 0.4739, 0.7414, 0.4739, 0.7282, 0.7722, 0.713, 0.7641, 0.7159, 0.7517, 0.7311, 0.7598, 0.7393, 0.01713, 0.7393, 0.141, 0.7515, 0.1506, 0.7515, 0.007331, 0.3266, 0.7742, 0.3266, 0.75, 0.3376, 0.7499, 0.3377, 0.7741, 0.3266, 0.75, 0.3285, 0.727, 0.3377, 0.727, 0.3376, 0.7499, 0.694, 0.7319, 0.7077, 0.7216, 0.7113, 0.7373, 0.6969, 0.7449, 0.6931, 0.01743, 0.6777, 0.01759, 0.6783, 0.1415, 0.6937, 0.1413, 0.7669, 0.3056, 0.7559, 0.3054, 0.7581, 0.1829, 0.7669, 0.1831, 0.6962, 0.3321, 0.6801, 0.3314, 0.6777, 0.4538, 0.6938, 0.4545, 0.77, 0.4495, 0.7602, 0.4493, 0.7612, 0.3254, 0.77, 0.3256, 0.6931, 0.1756, 0.6777, 0.1759, 0.6788, 0.2998, 0.6942, 0.2995, 0.6645, 0.5292, 0.6806, 0.5297, 0.6788, 0.6522, 0.6627, 0.6516, 0.7117, 0.557, 0.7106, 0.627, 0.7217, 0.6272, 0.7217, 0.5571, 0.7295, 0.3261, 0.7412, 0.3259, 0.7412, 0.4484, 0.7314, 0.4485, 0.7569, 0.01026, 0.7667, 0.01013, 0.7667, 0.134, 0.7575, 0.1341, 0.77, 0.4495, 0.77, 0.3256, 0.7835, 0.3161, 0.7835, 0.4593, 0.712, 0.3324, 0.712, 0.4549, 0.7241, 0.4647, 0.7241, 0.3231, 0.7667, 0.134, 0.7667, 0.01013, 0.7803, 0.000337, 0.7803, 0.1436, 0.7669, 0.3056, 0.7669, 0.1831, 0.7805, 0.1738, 0.7805, 0.3154, 0.7111, 0.1359, 0.7219, 0.1358, 0.7219, 0.06435, 0.7108, 0.06447, 0.7859, 0.3152, 0.7859, 0.172, 0.7977, 0.1722, 0.7977, 0.3154, 0.7421, 0.4653, 0.756, 0.4653, 0.756, 0.483, 0.7421, 0.483, 0.6925, 0.6711, 0.6925, 0.8127, 0.6807, 0.8125, 0.6807, 0.6708, 0.8002, 0.00426, 0.8002, 0.1615, 0.7884, 0.1617, 0.7884, 0.004453, 0.7836, 0.7203, 0.7706, 0.7202, 0.7706, 0.7025, 0.7836, 0.7026, 0.7712, 0.4653, 0.7712, 0.4863, 0.7594, 0.4863, 0.7594, 0.4653, 0.7859, 0.6741, 0.7859, 0.5185, 0.7977, 0.5186, 0.7977, 0.6743, 0.7719, 0.4654, 0.7849, 0.4653, 0.7849, 0.483, 0.7719, 0.4832, 0.6969, 0.7449, 0.7113, 0.7373, 0.7098, 0.7599, 0.6931, 0.7687, 0.7311, 0.7066, 0.7167, 0.699, 0.7129, 0.6751, 0.7296, 0.6839, 0.7311, 0.7598, 0.7159, 0.7517, 0.712, 0.7282, 0.7295, 0.7375, 0.7385, 0.299, 0.7385, 0.1751, 0.7505, 0.1652, 0.7505, 0.3084, 0.7699, 0.7064, 0.7554, 0.6988, 0.7516, 0.6751, 0.7684, 0.6839, 0.6971, 0.6928, 0.7122, 0.6848, 0.7107, 0.7074, 0.6931, 0.7166, 0.7509, 0.7574, 0.7357, 0.7493, 0.7318, 0.7256, 0.7493, 0.7349, 0.7412, 0.4484, 0.7412, 0.3259, 0.7549, 0.3161, 0.7549, 0.4577, 0.7189, 0.6708, 0.7311, 0.6773, 0.7296, 0.6839, 0.7129, 0.6751, 0.7122, 0.714, 0.6991, 0.7209, 0.6931, 0.7166, 0.7107, 0.7074, 0.7509, 0.7137, 0.7377, 0.7207, 0.7318, 0.7164, 0.7493, 0.7071, 0.7575, 0.6708, 0.7699, 0.6773, 0.7684, 0.6839, 0.7516, 0.6751, 0.7889, 0.7625, 0.7765, 0.769, 0.7706, 0.7647, 0.7874, 0.7559, 0.718, 0.7239, 0.7311, 0.731, 0.7295, 0.7375, 0.712, 0.7282, 0.7113, 0.7665, 0.6991, 0.773, 0.6931, 0.7687, 0.7098, 0.7599, 0.7377, 0.7214, 0.7509, 0.7283, 0.7493, 0.7349, 0.7318, 0.7256, 0.7852, 0.1738, 0.7852, 0.3154, 0.7805, 0.3154, 0.7805, 0.1738, 0.7882, 0.3161, 0.7882, 0.4593, 0.7835, 0.4593, 0.7835, 0.3161, 0.7596, 0.3161, 0.7596, 0.4577, 0.7549, 0.4577, 0.7549, 0.3161, 0.785, 0.0003373, 0.785, 0.1436, 0.7803, 0.1436, 0.7803, 0.000337, 0.7288, 0.4717, 0.7288, 0.3161, 0.7241, 0.3231, 0.7241, 0.4647, 0.7562, 0.1575, 0.7562, 0.000337, 0.7515, 0.007331, 0.7515, 0.1506, 0.77, 0.5145, 0.77, 0.6702, 0.7654, 0.6632, 0.7654, 0.5215, 0.7552, 0.1582, 0.7552, 0.3154, 0.7505, 0.3084, 0.7505, 0.1652, 0.8011, 0.5314, 0.8013, 0.5145, 0.8032, 0.5146, 0.803, 0.5314, 0.3384, 0.5145, 0.3384, 0.6784, 0.3364, 0.6784, 0.3364, 0.5146, 0.33, 0.5145, 0.33, 0.5302, 0.3281, 0.5302, 0.3281, 0.5145, 0.804, 0.4675, 0.804, 0.3277, 0.8059, 0.3277, 0.8059, 0.4675, 0.33, 0.5308, 0.33, 0.5465, 0.3281, 0.5465, 0.3281, 0.5308, 0.8009, 0.1506, 0.8013, 0.01135, 0.8032, 0.01133, 0.8028, 0.1505, 0.3292, 0.5633, 0.3292, 0.5801, 0.3273, 0.5801, 0.3273, 0.5633, 0.8011, 0.6745, 0.8011, 0.5314, 0.803, 0.5314, 0.803, 0.6746, 0.7554, 0.742, 0.7554, 0.721, 0.7672, 0.721, 0.7672, 0.742, 0.6777, 0.492, 0.772, 0.492, 0.7721, 0.5097, 0.6779, 0.5097, 0.7699, 0.7652, 0.7699, 0.7849, 0.7581, 0.7849, 0.7581, 0.7652, 0.6773, 0.6708, 0.6773, 0.8141, 0.6655, 0.8142, 0.6655, 0.671, 0.7685, 0.7645, 0.7554, 0.7645, 0.7554, 0.7468, 0.7685, 0.7468, 0.7888, 0.4761, 0.7888, 0.3205, 0.8006, 0.3202, 0.8006, 0.4759, 0.7569, 0.1652, 0.7569, 0.1442, 0.7687, 0.1442, 0.7687, 0.1652, 0.7707, 0.6757, 0.7707, 0.5185, 0.7825, 0.5186, 0.7825, 0.6759, 0.7733, 0.6984, 0.7836, 0.6985, 0.7836, 0.7026, 0.7706, 0.7025, 0.756, 0.4871, 0.7448, 0.4871, 0.7421, 0.483, 0.756, 0.483, 0.7699, 0.721, 0.7699, 0.7379, 0.7672, 0.742, 0.7672, 0.721, 0.7554, 0.7808, 0.7554, 0.7652, 0.7581, 0.7652, 0.7581, 0.7849, 0.7554, 0.7427, 0.7658, 0.7427, 0.7685, 0.7468, 0.7554, 0.7468, 0.7714, 0.1484, 0.7714, 0.1652, 0.7687, 0.1652, 0.7687, 0.1442, 0.7849, 0.4871, 0.7747, 0.4872, 0.7719, 0.4832, 0.7849, 0.483, 0.7567, 0.4822, 0.7567, 0.4653, 0.7594, 0.4653, 0.7594, 0.4863, 0.6779, 0.8125, 0.6779, 0.6708, 0.6807, 0.6708, 0.6807, 0.8125, 0.8004, 0.1722, 0.8004, 0.3154, 0.7977, 0.3154, 0.7977, 0.1722, 0.7721, 0.5139, 0.6779, 0.5139, 0.6779, 0.5097, 0.7721, 0.5097, 0.6627, 0.8142, 0.6627, 0.671, 0.6655, 0.671, 0.6655, 0.8142, 0.8034, 0.3161, 0.8034, 0.48, 0.8006, 0.4759, 0.8006, 0.3202, 0.7852, 0.5145, 0.7852, 0.68, 0.7825, 0.6759, 0.7825, 0.5186, 0.8004, 0.5145, 0.8004, 0.6784, 0.7977, 0.6743, 0.7977, 0.5186, 0.7857, 0.1658, 0.7857, 0.000337, 0.7884, 0.004453, 0.7884, 0.1617, 0.3243, 0.592, 0.3277, 0.5808, 0.3277, 0.5962, 0.3273, 0.5633, 0.3273, 0.5801, 0.3243, 0.569, 0.3281, 0.5145, 0.3281, 0.5302, 0.3243, 0.5191, 0.7333, 0.4646, 0.7407, 0.4689, 0.7295, 0.4689, 0.3326, 0.5257, 0.3364, 0.5146, 0.3364, 0.6784, 0.3326, 0.6673, 0.8059, 0.3277, 0.8087, 0.3161, 0.8087, 0.4784, 0.8059, 0.4675, 0.8032, 0.01133, 0.8065, 0.000337, 0.8065, 0.1615, 0.8028, 0.1505, 0.806, 0.6857, 0.803, 0.6746, 0.803, 0.5314, 0.806, 0.5203, 0.8106, 0.3169, 0.8106, 0.4784, 0.8087, 0.4784, 0.8087, 0.3161, 0.33, 0.5472, 0.33, 0.5626, 0.3281, 0.5626, 0.3281, 0.5471, 0.8084, 0.0004609, 0.8084, 0.1615, 0.8065, 0.1615, 0.8065, 0.000337, 0.7407, 0.4717, 0.7295, 0.4717, 0.7295, 0.4689, 0.7407, 0.4689, 0.3296, 0.5808, 0.3296, 0.5962, 0.3277, 0.5962, 0.3277, 0.5808, 0.808, 0.5203, 0.808, 0.6856, 0.806, 0.6857, 0.806, 0.5203, 0.3307, 0.6673, 0.3307, 0.5256, 0.3326, 0.5257, 0.3326, 0.6673, 0.3291, 0.5969, 0.3291, 0.6138, 0.3271, 0.6138, 0.3271, 0.5969, 0.7111, 0.1359, 0.7108, 0.06447, 0.6931, 0.01743, 0.6937, 0.1413, 0.6991, 0.3584, 0.6978, 0.4285, 0.6938, 0.4545, 0.6962, 0.3321, 0.711, 0.2225, 0.7116, 0.2939, 0.6942, 0.2995, 0.6931, 0.1756, 0.7106, 0.627, 0.7117, 0.557, 0.6806, 0.5297, 0.6788, 0.6522, 0.7086, 0.3586, 0.7086, 0.4287, 0.712, 0.4549, 0.712, 0.3324, 0.7219, 0.1358, 0.7219, 0.06435, 0.7393, 0.01713, 0.7393, 0.141, 0.7217, 0.6272, 0.7217, 0.5571, 0.7532, 0.5309, 0.7532, 0.6534, 0.721, 0.2223, 0.721, 0.2937, 0.7385, 0.299, 0.7385, 0.1751, 0.7116, 0.2939, 0.711, 0.2225, 0.721, 0.2223, 0.721, 0.2937, 0.6978, 0.4285, 0.6991, 0.3584, 0.7086, 0.3586, 0.7086, 0.4287, 0.3762, 0.7838, 0.6238, 0.7838, 0.6238, 0.9662, 0.3762, 0.9662, 0.3762, 0.5397, 0.6238, 0.5397, 0.6238, 0.7103, 0.3762, 0.7103, 0.6588, 0.5397, 0.8412, 0.5397, 0.8412, 0.7103, 0.6588, 0.7103, 0.3762, 0.03968, 0.6238, 0.03968, 0.6238, 0.2103, 0.3762, 0.2103, 0.3762, 0.2838, 0.6238, 0.2838, 0.6238, 0.4662, 0.3762, 0.4662, 0.1588, 0.7103, 0.1576, 0.75, 0.125, 0.7098, 0.6238, 0.9662, 0.625, 0.9662, 0.6239, 1.0, 0.1588, 0.5397, 0.125, 0.5391, 0.1576, 0.5, 0.625, 0.2837, 0.625, 0.2849, 0.6238, 0.25, 0.3412, 0.7103, 0.375, 0.7098, 0.3401, 0.75, 0.625, 0.7837, 0.625, 0.7826, 0.6239, 0.75, 0.3412, 0.5397, 0.3401, 0.5, 0.375, 0.5391, 0.625, 0.5397, 0.625, 0.5402, 0.6239, 0.5, 0.1588, 0.5397, 0.1588, 0.7103, 0.125, 0.7098, 0.125, 0.5391, 0.3761, 0.0, 0.6238, 0.0, 0.6238, 0.03968, 0.3762, 0.03968, 0.625, 0.03968, 0.625, 0.2103, 0.6238, 0.2103, 0.6238, 0.03968, 0.6238, 0.2838, 0.3762, 0.2838, 0.3762, 0.2103, 0.6238, 0.2103, 0.3412, 0.5397, 0.1588, 0.5397, 0.1576, 0.5, 0.3401, 0.5, 0.625, 0.2838, 0.625, 0.4662, 0.6238, 0.4662, 0.6238, 0.2838, 0.6238, 0.5397, 0.3762, 0.5397, 0.3762, 0.4662, 0.6238, 0.4662, 0.3412, 0.7103, 0.3412, 0.5397, 0.3762, 0.5397, 0.3762, 0.7103, 0.6588, 0.5397, 0.6588, 0.7103, 0.6238, 0.7103, 0.6238, 0.5397, 0.6238, 0.7838, 0.3762, 0.7838, 0.3762, 0.7103, 0.6238, 0.7103, 0.1588, 0.7103, 0.3412, 0.7103, 0.3401, 0.75, 0.1576, 0.75, 0.625, 0.7838, 0.625, 0.9662, 0.6238, 0.9662, 0.6238, 0.7838, 0.1588, 0.5397, 0.3412, 0.5397, 0.3412, 0.7103, 0.1588, 0.7103, 0.3762, 0.7838, 0.6238, 0.7838, 0.6238, 0.9662, 0.3762, 0.9662, 0.3762, 0.5397, 0.6238, 0.5397, 0.6238, 0.7103, 0.3762, 0.7103, 0.6588, 0.5397, 0.8412, 0.5397, 0.8412, 0.7103, 0.6588, 0.7103, 0.3762, 0.03968, 0.6238, 0.03968, 0.6238, 0.2103, 0.3762, 0.2103, 0.3762, 0.2838, 0.6238, 0.2838, 0.6238, 0.4662, 0.3762, 0.4662, 0.1588, 0.7103, 0.1576, 0.75, 0.125, 0.7098, 0.6238, 0.9662, 0.625, 0.9662, 0.6239, 1.0, 0.1588, 0.5397, 0.125, 0.5391, 0.1576, 0.5, 0.625, 0.2837, 0.625, 0.2849, 0.6238, 0.25, 0.3412, 0.7103, 0.375, 0.7098, 0.3401, 0.75, 0.625, 0.7837, 0.625, 0.7826, 0.6239, 0.75, 0.3412, 0.5397, 0.3401, 0.5, 0.375, 0.5391, 0.625, 0.5397, 0.625, 0.5402, 0.6239, 0.5, 0.1588, 0.5397, 0.1588, 0.7103, 0.125, 0.7098, 0.125, 0.5391, 0.3761, 0.0, 0.6238, 0.0, 0.6238, 0.03968, 0.3762, 0.03968, 0.625, 0.03968, 0.625, 0.2103, 0.6238, 0.2103, 0.6238, 0.03968, 0.6238, 0.2838, 0.3762, 0.2838, 0.3762, 0.2103, 0.6238, 0.2103, 0.3412, 0.5397, 0.1588, 0.5397, 0.1576, 0.5, 0.3401, 0.5, 0.625, 0.2838, 0.625, 0.4662, 0.6238, 0.4662, 0.6238, 0.2838, 0.6238, 0.5397, 0.3762, 0.5397, 0.3762, 0.4662, 0.6238, 0.4662, 0.3412, 0.7103, 0.3412, 0.5397, 0.3762, 0.5397, 0.3762, 0.7103, 0.6588, 0.5397, 0.6588, 0.7103, 0.6238, 0.7103, 0.6238, 0.5397, 0.6238, 0.7838, 0.3762, 0.7838, 0.3762, 0.7103, 0.6238, 0.7103, 0.1588, 0.7103, 0.3412, 0.7103, 0.3401, 0.75, 0.1576, 0.75, 0.625, 0.7838, 0.625, 0.9662, 0.6238, 0.9662, 0.6238, 0.7838, 0.1588, 0.5397, 0.3412, 0.5397, 0.3412, 0.7103, 0.1588, 0.7103, 0.4314, 0.8048, 0.5686, 0.8048, 0.5686, 0.9452, 0.4314, 0.9452, 0.4314, 0.505, 0.5686, 0.505, 0.5686, 0.745, 0.4314, 0.745, 0.6798, 0.505, 0.8202, 0.505, 0.8202, 0.745, 0.6798, 0.745, 0.4314, 0.004992, 0.5686, 0.004992, 0.5686, 0.245, 0.4314, 0.245, 0.4314, 0.3048, 0.5686, 0.3048, 0.5686, 0.4452, 0.4314, 0.4452, 0.375, 0.9452, 0.375, 0.9452, 0.4314, 1.0, 0.8202, 0.75, 0.8202, 0.75, 0.875, 0.745, 0.375, 0.245, 0.375, 0.245, 0.4314, 0.25, 0.8202, 0.505, 0.8202, 0.5, 0.875, 0.505, 0.375, 0.745, 0.375, 0.745, 0.4314, 0.75, 0.6798, 0.745, 0.6798, 0.75, 0.625, 0.745, 0.375, 0.4452, 0.375, 0.4452, 0.4314, 0.5, 0.6798, 0.505, 0.625, 0.505, 0.6798, 0.5, 0.375, 0.245, 0.375, 0.004992, 0.4314, 0.004992, 0.4314, 0.245, 0.4314, 0.0, 0.5686, 0.0, 0.5686, 0.004992, 0.4314, 0.004992, 0.8202, 0.745, 0.8202, 0.505, 0.875, 0.505, 0.875, 0.745, 0.5686, 0.3048, 0.4314, 0.3048, 0.4314, 0.245, 0.5686, 0.245, 0.375, 0.4452, 0.375, 0.3048, 0.4314, 0.3048, 0.4314, 0.4452, 0.8202, 0.505, 0.6798, 0.505, 0.6798, 0.5, 0.8202, 0.5, 0.5686, 0.505, 0.4314, 0.505, 0.4314, 0.4452, 0.5686, 0.4452, 0.3202, 0.745, 0.3202, 0.505, 0.4314, 0.505, 0.4314, 0.745, 0.6798, 0.505, 0.6798, 0.745, 0.5686, 0.745, 0.5686, 0.505, 0.5686, 0.8048, 0.4314, 0.8048, 0.4314, 0.745, 0.5686, 0.745, 0.375, 0.9452, 0.375, 0.8048, 0.4314, 0.8048, 0.4314, 0.9452, 0.6798, 0.745, 0.8202, 0.745, 0.8202, 0.75, 0.6798, 0.75, 0.1798, 0.505, 0.3202, 0.505, 0.3202, 0.745, 0.1798, 0.745, 0.4314, 0.8048, 0.5686, 0.8048, 0.5686, 0.9452, 0.4314, 0.9452, 0.4314, 0.505, 0.5686, 0.505, 0.5686, 0.745, 0.4314, 0.745, 0.6798, 0.505, 0.8202, 0.505, 0.8202, 0.745, 0.6798, 0.745, 0.4314, 0.004992, 0.5686, 0.004992, 0.5686, 0.245, 0.4314, 0.245, 0.4314, 0.3048, 0.5686, 0.3048, 0.5686, 0.4452, 0.4314, 0.4452, 0.375, 0.9452, 0.375, 0.9452, 0.4314, 1.0, 0.8202, 0.75, 0.8202, 0.75, 0.875, 0.745, 0.375, 0.245, 0.375, 0.245, 0.4314, 0.25, 0.8202, 0.505, 0.8202, 0.5, 0.875, 0.505, 0.375, 0.745, 0.375, 0.745, 0.4314, 0.75, 0.6798, 0.745, 0.6798, 0.75, 0.625, 0.745, 0.375, 0.4452, 0.375, 0.4452, 0.4314, 0.5, 0.6798, 0.505, 0.625, 0.505, 0.6798, 0.5, 0.375, 0.245, 0.375, 0.004992, 0.4314, 0.004992, 0.4314, 0.245, 0.4314, 0.0, 0.5686, 0.0, 0.5686, 0.004992, 0.4314, 0.004992, 0.8202, 0.745, 0.8202, 0.505, 0.875, 0.505, 0.875, 0.745, 0.5686, 0.3048, 0.4314, 0.3048, 0.4314, 0.245, 0.5686, 0.245, 0.375, 0.4452, 0.375, 0.3048, 0.4314, 0.3048, 0.4314, 0.4452, 0.8202, 0.505, 0.6798, 0.505, 0.6798, 0.5, 0.8202, 0.5, 0.5686, 0.505, 0.4314, 0.505, 0.4314, 0.4452, 0.5686, 0.4452, 0.3202, 0.745, 0.3202, 0.505, 0.4314, 0.505, 0.4314, 0.745, 0.6798, 0.505, 0.6798, 0.745, 0.5686, 0.745, 0.5686, 0.505, 0.5686, 0.8048, 0.4314, 0.8048, 0.4314, 0.745, 0.5686, 0.745, 0.375, 0.9452, 0.375, 0.8048, 0.4314, 0.8048, 0.4314, 0.9452, 0.6798, 0.745, 0.8202, 0.745, 0.8202, 0.75, 0.6798, 0.75, 0.1798, 0.505, 0.3202, 0.505, 0.3202, 0.745, 0.1798, 0.745, 0.4314, 0.8048, 0.5686, 0.8048, 0.5686, 0.9452, 0.4314, 0.9452, 0.4314, 0.505, 0.5686, 0.505, 0.5686, 0.745, 0.4314, 0.745, 0.6798, 0.505, 0.8202, 0.505, 0.8202, 0.745, 0.6798, 0.745, 0.4314, 0.004992, 0.5686, 0.004992, 0.5686, 0.245, 0.4314, 0.245, 0.4314, 0.3048, 0.5686, 0.3048, 0.5686, 0.4452, 0.4314, 0.4452, 0.375, 0.9452, 0.375, 0.9452, 0.4314, 1.0, 0.8202, 0.75, 0.8202, 0.75, 0.875, 0.745, 0.375, 0.245, 0.375, 0.245, 0.4314, 0.25, 0.8202, 0.505, 0.8202, 0.5, 0.875, 0.505, 0.375, 0.745, 0.375, 0.745, 0.4314, 0.75, 0.6798, 0.745, 0.6798, 0.75, 0.625, 0.745, 0.375, 0.4452, 0.375, 0.4452, 0.4314, 0.5, 0.6798, 0.505, 0.625, 0.505, 0.6798, 0.5, 0.375, 0.245, 0.375, 0.004992, 0.4314, 0.004992, 0.4314, 0.245, 0.4314, 0.0, 0.5686, 0.0, 0.5686, 0.004992, 0.4314, 0.004992, 0.8202, 0.745, 0.8202, 0.505, 0.875, 0.505, 0.875, 0.745, 0.5686, 0.3048, 0.4314, 0.3048, 0.4314, 0.245, 0.5686, 0.245, 0.375, 0.4452, 0.375, 0.3048, 0.4314, 0.3048, 0.4314, 0.4452, 0.8202, 0.505, 0.6798, 0.505, 0.6798, 0.5, 0.8202, 0.5, 0.5686, 0.505, 0.4314, 0.505, 0.4314, 0.4452, 0.5686, 0.4452, 0.3202, 0.745, 0.3202, 0.505, 0.4314, 0.505, 0.4314, 0.745, 0.6798, 0.505, 0.6798, 0.745, 0.5686, 0.745, 0.5686, 0.505, 0.5686, 0.8048, 0.4314, 0.8048, 0.4314, 0.745, 0.5686, 0.745, 0.375, 0.9452, 0.375, 0.8048, 0.4314, 0.8048, 0.4314, 0.9452, 0.6798, 0.745, 0.8202, 0.745, 0.8202, 0.75, 0.6798, 0.75, 0.1798, 0.505, 0.3202, 0.505, 0.3202, 0.745, 0.1798, 0.745, 0.4314, 0.8048, 0.5686, 0.8048, 0.5686, 0.9452, 0.4314, 0.9452, 0.4314, 0.505, 0.5686, 0.505, 0.5686, 0.745, 0.4314, 0.745, 0.6798, 0.505, 0.8202, 0.505, 0.8202, 0.745, 0.6798, 0.745, 0.4314, 0.004992, 0.5686, 0.004992, 0.5686, 0.245, 0.4314, 0.245, 0.4314, 0.3048, 0.5686, 0.3048, 0.5686, 0.4452, 0.4314, 0.4452, 0.375, 0.9452, 0.375, 0.9452, 0.4314, 1.0, 0.8202, 0.75, 0.8202, 0.75, 0.875, 0.745, 0.375, 0.245, 0.375, 0.245, 0.4314, 0.25, 0.8202, 0.505, 0.8202, 0.5, 0.875, 0.505, 0.375, 0.745, 0.375, 0.745, 0.4314, 0.75, 0.6798, 0.745, 0.6798, 0.75, 0.625, 0.745, 0.375, 0.4452, 0.375, 0.4452, 0.4314, 0.5, 0.6798, 0.505, 0.625, 0.505, 0.6798, 0.5, 0.375, 0.245, 0.375, 0.004992, 0.4314, 0.004992, 0.4314, 0.245, 0.4314, 0.0, 0.5686, 0.0, 0.5686, 0.004992, 0.4314, 0.004992, 0.8202, 0.745, 0.8202, 0.505, 0.875, 0.505, 0.875, 0.745, 0.5686, 0.3048, 0.4314, 0.3048, 0.4314, 0.245, 0.5686, 0.245, 0.375, 0.4452, 0.375, 0.3048, 0.4314, 0.3048, 0.4314, 0.4452, 0.8202, 0.505, 0.6798, 0.505, 0.6798, 0.5, 0.8202, 0.5, 0.5686, 0.505, 0.4314, 0.505, 0.4314, 0.4452, 0.5686, 0.4452, 0.3202, 0.745, 0.3202, 0.505, 0.4314, 0.505, 0.4314, 0.745, 0.6798, 0.505, 0.6798, 0.745, 0.5686, 0.745, 0.5686, 0.505, 0.5686, 0.8048, 0.4314, 0.8048, 0.4314, 0.745, 0.5686, 0.745, 0.375, 0.9452, 0.375, 0.8048, 0.4314, 0.8048, 0.4314, 0.9452, 0.6798, 0.745, 0.8202, 0.745, 0.8202, 0.75, 0.6798, 0.75, 0.1798, 0.505, 0.3202, 0.505, 0.3202, 0.745, 0.1798, 0.745, 0.4314, 0.8048, 0.5686, 0.8048, 0.5686, 0.9452, 0.4314, 0.9452, 0.4314, 0.505, 0.5686, 0.505, 0.5686, 0.745, 0.4314, 0.745, 0.6798, 0.505, 0.8202, 0.505, 0.8202, 0.745, 0.6798, 0.745, 0.4314, 0.004992, 0.5686, 0.004992, 0.5686, 0.245, 0.4314, 0.245, 0.4314, 0.3048, 0.5686, 0.3048, 0.5686, 0.4452, 0.4314, 0.4452, 0.375, 0.9452, 0.375, 0.9452, 0.4314, 1.0, 0.8202, 0.75, 0.8202, 0.75, 0.875, 0.745, 0.375, 0.245, 0.375, 0.245, 0.4314, 0.25, 0.8202, 0.505, 0.8202, 0.5, 0.875, 0.505, 0.375, 0.745, 0.375, 0.745, 0.4314, 0.75, 0.6798, 0.745, 0.6798, 0.75, 0.625, 0.745, 0.375, 0.4452, 0.375, 0.4452, 0.4314, 0.5, 0.6798, 0.505, 0.625, 0.505, 0.6798, 0.5, 0.375, 0.245, 0.375, 0.004992, 0.4314, 0.004992, 0.4314, 0.245, 0.4314, 0.0, 0.5686, 0.0, 0.5686, 0.004992, 0.4314, 0.004992, 0.8202, 0.745, 0.8202, 0.505, 0.875, 0.505, 0.875, 0.745, 0.5686, 0.3048, 0.4314, 0.3048, 0.4314, 0.245, 0.5686, 0.245, 0.375, 0.4452, 0.375, 0.3048, 0.4314, 0.3048, 0.4314, 0.4452, 0.8202, 0.505, 0.6798, 0.505, 0.6798, 0.5, 0.8202, 0.5, 0.5686, 0.505, 0.4314, 0.505, 0.4314, 0.4452, 0.5686, 0.4452, 0.3202, 0.745, 0.3202, 0.505, 0.4314, 0.505, 0.4314, 0.745, 0.6798, 0.505, 0.6798, 0.745, 0.5686, 0.745, 0.5686, 0.505, 0.5686, 0.8048, 0.4314, 0.8048, 0.4314, 0.745, 0.5686, 0.745, 0.375, 0.9452, 0.375, 0.8048, 0.4314, 0.8048, 0.4314, 0.9452, 0.6798, 0.745, 0.8202, 0.745, 0.8202, 0.75, 0.6798, 0.75, 0.1798, 0.505, 0.3202, 0.505, 0.3202, 0.745, 0.1798, 0.745, 0.4314, 0.8048, 0.5686, 0.8048, 0.5686, 0.9452, 0.4314, 0.9452, 0.4314, 0.505, 0.5686, 0.505, 0.5686, 0.745, 0.4314, 0.745, 0.6798, 0.505, 0.8202, 0.505, 0.8202, 0.745, 0.6798, 0.745, 0.4314, 0.004992, 0.5686, 0.004992, 0.5686, 0.245, 0.4314, 0.245, 0.4314, 0.3048, 0.5686, 0.3048, 0.5686, 0.4452, 0.4314, 0.4452, 0.375, 0.9452, 0.375, 0.9452, 0.4314, 1.0, 0.8202, 0.75, 0.8202, 0.75, 0.875, 0.745, 0.375, 0.245, 0.375, 0.245, 0.4314, 0.25, 0.8202, 0.505, 0.8202, 0.5, 0.875, 0.505, 0.375, 0.745, 0.375, 0.745, 0.4314, 0.75, 0.6798, 0.745, 0.6798, 0.75, 0.625, 0.745, 0.375, 0.4452, 0.375, 0.4452, 0.4314, 0.5, 0.6798, 0.505, 0.625, 0.505, 0.6798, 0.5, 0.375, 0.245, 0.375, 0.004992, 0.4314, 0.004992, 0.4314, 0.245, 0.4314, 0.0, 0.5686, 0.0, 0.5686, 0.004992, 0.4314, 0.004992, 0.8202, 0.745, 0.8202, 0.505, 0.875, 0.505, 0.875, 0.745, 0.5686, 0.3048, 0.4314, 0.3048, 0.4314, 0.245, 0.5686, 0.245, 0.375, 0.4452, 0.375, 0.3048, 0.4314, 0.3048, 0.4314, 0.4452, 0.8202, 0.505, 0.6798, 0.505, 0.6798, 0.5, 0.8202, 0.5, 0.5686, 0.505, 0.4314, 0.505, 0.4314, 0.4452, 0.5686, 0.4452, 0.3202, 0.745, 0.3202, 0.505, 0.4314, 0.505, 0.4314, 0.745, 0.6798, 0.505, 0.6798, 0.745, 0.5686, 0.745, 0.5686, 0.505, 0.5686, 0.8048, 0.4314, 0.8048, 0.4314, 0.745, 0.5686, 0.745, 0.375, 0.9452, 0.375, 0.8048, 0.4314, 0.8048, 0.4314, 0.9452, 0.6798, 0.745, 0.8202, 0.745, 0.8202, 0.75, 0.6798, 0.75, 0.1798, 0.505, 0.3202, 0.505, 0.3202, 0.745, 0.1798, 0.745, 0.4314, 0.8048, 0.5686, 0.8048, 0.5686, 0.9452, 0.4314, 0.9452, 0.4314, 0.505, 0.5686, 0.505, 0.5686, 0.745, 0.4314, 0.745, 0.6798, 0.505, 0.8202, 0.505, 0.8202, 0.745, 0.6798, 0.745, 0.4314, 0.004992, 0.5686, 0.004992, 0.5686, 0.245, 0.4314, 0.245, 0.4314, 0.3048, 0.5686, 0.3048, 0.5686, 0.4452, 0.4314, 0.4452, 0.375, 0.9452, 0.375, 0.9452, 0.4314, 1.0, 0.8202, 0.75, 0.8202, 0.75, 0.875, 0.745, 0.375, 0.245, 0.375, 0.245, 0.4314, 0.25, 0.8202, 0.505, 0.8202, 0.5, 0.875, 0.505, 0.375, 0.745, 0.375, 0.745, 0.4314, 0.75, 0.6798, 0.745, 0.6798, 0.75, 0.625, 0.745, 0.375, 0.4452, 0.375, 0.4452, 0.4314, 0.5, 0.6798, 0.505, 0.625, 0.505, 0.6798, 0.5, 0.375, 0.245, 0.375, 0.004992, 0.4314, 0.004992, 0.4314, 0.245, 0.4314, 0.0, 0.5686, 0.0, 0.5686, 0.004992, 0.4314, 0.004992, 0.8202, 0.745, 0.8202, 0.505, 0.875, 0.505, 0.875, 0.745, 0.5686, 0.3048, 0.4314, 0.3048, 0.4314, 0.245, 0.5686, 0.245, 0.375, 0.4452, 0.375, 0.3048, 0.4314, 0.3048, 0.4314, 0.4452, 0.8202, 0.505, 0.6798, 0.505, 0.6798, 0.5, 0.8202, 0.5, 0.5686, 0.505, 0.4314, 0.505, 0.4314, 0.4452, 0.5686, 0.4452, 0.3202, 0.745, 0.3202, 0.505, 0.4314, 0.505, 0.4314, 0.745, 0.6798, 0.505, 0.6798, 0.745, 0.5686, 0.745, 0.5686, 0.505, 0.5686, 0.8048, 0.4314, 0.8048, 0.4314, 0.745, 0.5686, 0.745, 0.375, 0.9452, 0.375, 0.8048, 0.4314, 0.8048, 0.4314, 0.9452, 0.6798, 0.745, 0.8202, 0.745, 0.8202, 0.75, 0.6798, 0.75, 0.1798, 0.505, 0.3202, 0.505, 0.3202, 0.745, 0.1798, 0.745, 0.4314, 0.8048, 0.5686, 0.8048, 0.5686, 0.9452, 0.4314, 0.9452, 0.4314, 0.505, 0.5686, 0.505, 0.5686, 0.745, 0.4314, 0.745, 0.6798, 0.505, 0.8202, 0.505, 0.8202, 0.745, 0.6798, 0.745, 0.4314, 0.004992, 0.5686, 0.004992, 0.5686, 0.245, 0.4314, 0.245, 0.4314, 0.3048, 0.5686, 0.3048, 0.5686, 0.4452, 0.4314, 0.4452, 0.375, 0.9452, 0.375, 0.9452, 0.4314, 1.0, 0.8202, 0.75, 0.8202, 0.75, 0.875, 0.745, 0.375, 0.245, 0.375, 0.245, 0.4314, 0.25, 0.8202, 0.505, 0.8202, 0.5, 0.875, 0.505, 0.375, 0.745, 0.375, 0.745, 0.4314, 0.75, 0.6798, 0.745, 0.6798, 0.75, 0.625, 0.745, 0.375, 0.4452, 0.375, 0.4452, 0.4314, 0.5, 0.6798, 0.505, 0.625, 0.505, 0.6798, 0.5, 0.375, 0.245, 0.375, 0.004992, 0.4314, 0.004992, 0.4314, 0.245, 0.4314, 0.0, 0.5686, 0.0, 0.5686, 0.004992, 0.4314, 0.004992, 0.8202, 0.745, 0.8202, 0.505, 0.875, 0.505, 0.875, 0.745, 0.5686, 0.3048, 0.4314, 0.3048, 0.4314, 0.245, 0.5686, 0.245, 0.375, 0.4452, 0.375, 0.3048, 0.4314, 0.3048, 0.4314, 0.4452, 0.8202, 0.505, 0.6798, 0.505, 0.6798, 0.5, 0.8202, 0.5, 0.5686, 0.505, 0.4314, 0.505, 0.4314, 0.4452, 0.5686, 0.4452, 0.3202, 0.745, 0.3202, 0.505, 0.4314, 0.505, 0.4314, 0.745, 0.6798, 0.505, 0.6798, 0.745, 0.5686, 0.745, 0.5686, 0.505, 0.5686, 0.8048, 0.4314, 0.8048, 0.4314, 0.745, 0.5686, 0.745, 0.375, 0.9452, 0.375, 0.8048, 0.4314, 0.8048, 0.4314, 0.9452, 0.6798, 0.745, 0.8202, 0.745, 0.8202, 0.75, 0.6798, 0.75, 0.1798, 0.505, 0.3202, 0.505, 0.3202, 0.745, 0.1798, 0.745, 0.4314, 0.8048, 0.5686, 0.8048, 0.5686, 0.9452, 0.4314, 0.9452, 0.4314, 0.505, 0.5686, 0.505, 0.5686, 0.745, 0.4314, 0.745, 0.6798, 0.505, 0.8202, 0.505, 0.8202, 0.745, 0.6798, 0.745, 0.4314, 0.004992, 0.5686, 0.004992, 0.5686, 0.245, 0.4314, 0.245, 0.4314, 0.3048, 0.5686, 0.3048, 0.5686, 0.4452, 0.4314, 0.4452, 0.375, 0.9452, 0.375, 0.9452, 0.4314, 1.0, 0.8202, 0.75, 0.8202, 0.75, 0.875, 0.745, 0.375, 0.245, 0.375, 0.245, 0.4314, 0.25, 0.8202, 0.505, 0.8202, 0.5, 0.875, 0.505, 0.375, 0.745, 0.375, 0.745, 0.4314, 0.75, 0.6798, 0.745, 0.6798, 0.75, 0.625, 0.745, 0.375, 0.4452, 0.375, 0.4452, 0.4314, 0.5, 0.6798, 0.505, 0.625, 0.505, 0.6798, 0.5, 0.375, 0.245, 0.375, 0.004992, 0.4314, 0.004992, 0.4314, 0.245, 0.4314, 0.0, 0.5686, 0.0, 0.5686, 0.004992, 0.4314, 0.004992, 0.8202, 0.745, 0.8202, 0.505, 0.875, 0.505, 0.875, 0.745, 0.5686, 0.3048, 0.4314, 0.3048, 0.4314, 0.245, 0.5686, 0.245, 0.375, 0.4452, 0.375, 0.3048, 0.4314, 0.3048, 0.4314, 0.4452, 0.8202, 0.505, 0.6798, 0.505, 0.6798, 0.5, 0.8202, 0.5, 0.5686, 0.505, 0.4314, 0.505, 0.4314, 0.4452, 0.5686, 0.4452, 0.3202, 0.745, 0.3202, 0.505, 0.4314, 0.505, 0.4314, 0.745, 0.6798, 0.505, 0.6798, 0.745, 0.5686, 0.745, 0.5686, 0.505, 0.5686, 0.8048, 0.4314, 0.8048, 0.4314, 0.745, 0.5686, 0.745, 0.375, 0.9452, 0.375, 0.8048, 0.4314, 0.8048, 0.4314, 0.9452, 0.6798, 0.745, 0.8202, 0.745, 0.8202, 0.75, 0.6798, 0.75, 0.1798, 0.505, 0.3202, 0.505, 0.3202, 0.745, 0.1798, 0.745, 0.3271, 0.6138, 0.3243, 0.6019, 0.3271, 0.5969, 0.3281, 0.5626, 0.3243, 0.5514, 0.3281, 0.5471, 0.803, 0.5314, 0.8032, 0.5146, 0.8061, 0.5204, 0.3281, 0.5308, 0.3281, 0.5465, 0.3243, 0.5419])
me_cube_002.materials.append(mat_material_002)
me_cube_002.use_remesh_fix_poles = True
me_cube_002.use_remesh_preserve_attributes = False
me_cube_002.use_mirror_vertex_groups = False
me_cube_002.update()

# ---- objects
ob_cube = bpy.data.objects.new('Cube', me_cube_002)

# ---- transforms, parenting, visibility, modifiers, constraints
ob_cube.location = (0.0, 0.0, 0.0)
ob_cube.lineart.crease_threshold = 0.0

# ---- collection membership
col_collection.objects.link(ob_cube)

# ---- scene / render settings (as saved in the file)
scene.frame_start = 1; scene.frame_end = 250; scene.frame_set(1)
scene.render.engine = 'BLENDER_EEVEE_NEXT'
scene.cycles.use_denoising = False
scene.cycles.samples = 128
scene.cycles.sampling_pattern = 'TABULATED_SOBOL'
scene.cycles.use_adaptive_sampling = False
scene.cycles.use_light_tree = False
scene.view_settings.view_transform = 'Filmic'
bpy.context.view_layer.update()

# ---- added for rendering (the .blend has no active camera and no usable light): camera, sun
cam_auto = bpy.data.cameras.new('AutoCamera')
cam_auto.lens = 50.0
cam_auto.sensor_width = 36.0
cam_auto.clip_end = 1000.0
ob_auto_camera = bpy.data.objects.new('AutoCamera', cam_auto)
scene.collection.objects.link(ob_auto_camera)
ob_auto_camera.location = (8.65457, -15.3589, 12.1411)
ob_auto_camera.rotation_euler = (1.09748, -7.21219e-08, 0.694738)
scene.camera = ob_auto_camera
light_auto_sun = bpy.data.lights.new('AutoSun', 'SUN')
light_auto_sun.energy = 3.0
light_auto_sun.angle = 0.0523599
ob_auto_sun = bpy.data.objects.new('AutoSun', light_auto_sun)
scene.collection.objects.link(ob_auto_sun)
ob_auto_sun.rotation_euler = (0.872665, 0.174533, 0.523599)
bpy.context.view_layer.update()
